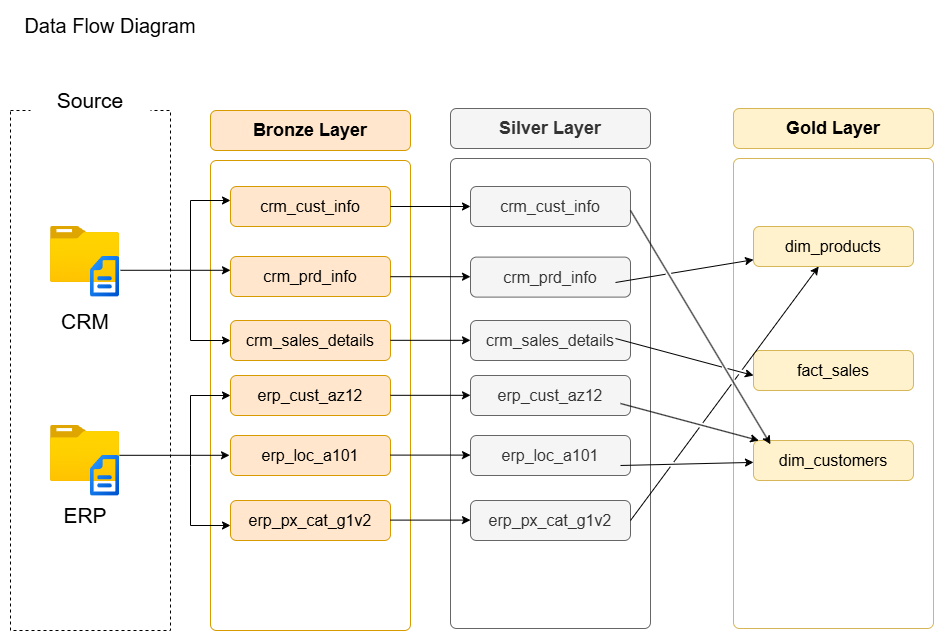

The diagram above was exported from draw.io. Its source (the exported page's mxGraphModel, read from the mxfile embedded in the PNG):
<mxGraphModel dx="1373" dy="819" grid="1" gridSize="10" guides="1" tooltips="1" connect="1" arrows="1" fold="1" page="1" pageScale="1" pageWidth="850" pageHeight="1100" math="0" shadow="0">
  <root>
    <mxCell id="0" />
    <mxCell id="1" parent="0" />
    <mxCell id="GJdSHkDTwIwZT7kJuFvP-1" parent="1" style="text;html=1;whiteSpace=wrap;strokeColor=none;fillColor=none;align=center;verticalAlign=middle;rounded=0;" value="&lt;font style=&quot;font-size: 20px;&quot;&gt;Data Flow Diagram&lt;/font&gt;" vertex="1">
      <mxGeometry height="50" width="220" x="30" y="90" as="geometry" />
    </mxCell>
    <mxCell id="GJdSHkDTwIwZT7kJuFvP-2" parent="1" style="rounded=0;whiteSpace=wrap;html=1;dashed=1;fillColor=none;" value="" vertex="1">
      <mxGeometry height="520" width="160" x="40" y="200" as="geometry" />
    </mxCell>
    <mxCell id="GJdSHkDTwIwZT7kJuFvP-5" parent="1" style="rounded=0;whiteSpace=wrap;html=1;fillColor=default;strokeColor=none;" value="&lt;font style=&quot;font-size: 21px;&quot;&gt;Source&lt;/font&gt;" vertex="1">
      <mxGeometry height="60" width="120" x="60" y="160" as="geometry" />
    </mxCell>
    <mxCell id="GJdSHkDTwIwZT7kJuFvP-7" parent="1" style="image;aspect=fixed;html=1;points=[];align=center;fontSize=12;image=img/lib/azure2/general/Folder_Blank.svg;" value="" vertex="1">
      <mxGeometry height="56.00000000000001" width="69" x="80" y="316" as="geometry" />
    </mxCell>
    <mxCell id="GJdSHkDTwIwZT7kJuFvP-12" parent="1" style="shape=image;editableCssRules=.*;verticalLabelPosition=bottom;labelBackgroundColor=default;verticalAlign=top;aspect=fixed;imageAspect=0;image=data:image/svg+xml,(base64 omitted: 1864 chars);" value="" vertex="1">
      <mxGeometry height="40.6" width="29" x="120" y="346" as="geometry" />
    </mxCell>
    <mxCell id="GJdSHkDTwIwZT7kJuFvP-13" parent="1" style="text;html=1;whiteSpace=wrap;strokeColor=none;fillColor=none;align=center;verticalAlign=middle;rounded=0;" value="&lt;font style=&quot;font-size: 21px;&quot;&gt;CRM&lt;/font&gt;" vertex="1">
      <mxGeometry height="30" width="60" x="84.5" y="396" as="geometry" />
    </mxCell>
    <mxCell id="GJdSHkDTwIwZT7kJuFvP-14" parent="1" style="image;aspect=fixed;html=1;points=[];align=center;fontSize=12;image=img/lib/azure2/general/Folder_Blank.svg;" value="" vertex="1">
      <mxGeometry height="56.00000000000001" width="69" x="80" y="515" as="geometry" />
    </mxCell>
    <mxCell id="GJdSHkDTwIwZT7kJuFvP-15" parent="1" style="shape=image;editableCssRules=.*;verticalLabelPosition=bottom;labelBackgroundColor=default;verticalAlign=top;aspect=fixed;imageAspect=0;image=data:image/svg+xml,(base64 omitted: 1864 chars);" value="" vertex="1">
      <mxGeometry height="40.6" width="29" x="120" y="545" as="geometry" />
    </mxCell>
    <mxCell id="GJdSHkDTwIwZT7kJuFvP-16" parent="1" style="text;html=1;whiteSpace=wrap;strokeColor=none;fillColor=none;align=center;verticalAlign=middle;rounded=0;" value="&lt;span style=&quot;font-size: 21px;&quot;&gt;ERP&lt;/span&gt;" vertex="1">
      <mxGeometry height="30" width="60" x="84.5" y="590" as="geometry" />
    </mxCell>
    <mxCell id="GJdSHkDTwIwZT7kJuFvP-21" parent="1" style="rounded=1;whiteSpace=wrap;html=1;fillColor=#ffe6cc;strokeColor=#d79b00;" value="&lt;font style=&quot;font-size: 18px;&quot;&gt;&lt;b&gt;Bronze Layer&lt;/b&gt;&lt;/font&gt;" vertex="1">
      <mxGeometry height="40" width="200" x="240" y="200" as="geometry" />
    </mxCell>
    <mxCell id="GJdSHkDTwIwZT7kJuFvP-22" parent="1" style="rounded=1;whiteSpace=wrap;html=1;arcSize=3;fillColor=none;strokeColor=#d79b00;" value="" vertex="1">
      <mxGeometry height="470" width="200" x="240" y="250" as="geometry" />
    </mxCell>
    <mxCell id="GJdSHkDTwIwZT7kJuFvP-23" parent="1" style="rounded=1;whiteSpace=wrap;html=1;fillColor=#f5f5f5;strokeColor=#666666;fontColor=#333333;fontStyle=1" value="&lt;font style=&quot;font-size: 18px;&quot;&gt;Silver Layer&lt;/font&gt;" vertex="1">
      <mxGeometry height="40" width="200" x="480" y="198" as="geometry" />
    </mxCell>
    <mxCell id="GJdSHkDTwIwZT7kJuFvP-24" parent="1" style="rounded=1;whiteSpace=wrap;html=1;arcSize=3;fillColor=none;strokeColor=#666666;fontColor=#333333;" value="" vertex="1">
      <mxGeometry height="470" width="200" x="480" y="248" as="geometry" />
    </mxCell>
    <mxCell id="GJdSHkDTwIwZT7kJuFvP-25" parent="1" style="rounded=1;whiteSpace=wrap;html=1;fillColor=#fff2cc;strokeColor=#d6b656;fontStyle=1" value="&lt;font style=&quot;font-size: 18px;&quot;&gt;Gold Layer&lt;/font&gt;" vertex="1">
      <mxGeometry height="40" width="200" x="763" y="198" as="geometry" />
    </mxCell>
    <mxCell id="GJdSHkDTwIwZT7kJuFvP-26" parent="1" style="rounded=1;whiteSpace=wrap;html=1;arcSize=3;fillColor=none;strokeColor=#d6b656;" value="" vertex="1">
      <mxGeometry height="470" width="200" x="763" y="248" as="geometry" />
    </mxCell>
    <mxCell id="GJdSHkDTwIwZT7kJuFvP-27" parent="1" style="rounded=1;whiteSpace=wrap;html=1;fillColor=#ffe6cc;strokeColor=#d79b00;" value="&lt;font style=&quot;font-size: 16px;&quot;&gt;crm_cust_info&lt;/font&gt;" vertex="1">
      <mxGeometry height="40" width="160" x="260" y="276" as="geometry" />
    </mxCell>
    <mxCell id="GJdSHkDTwIwZT7kJuFvP-28" parent="1" style="rounded=1;whiteSpace=wrap;html=1;fillColor=#ffe6cc;strokeColor=#d79b00;" value="&lt;span style=&quot;font-size: 16px;&quot;&gt;crm_prd_info&lt;/span&gt;" vertex="1">
      <mxGeometry height="40" width="160" x="260" y="346" as="geometry" />
    </mxCell>
    <mxCell id="GJdSHkDTwIwZT7kJuFvP-29" parent="1" style="rounded=1;whiteSpace=wrap;html=1;fillColor=#ffe6cc;strokeColor=#d79b00;" value="&lt;span style=&quot;font-size: 16px;&quot;&gt;crm_sales_details&lt;/span&gt;" vertex="1">
      <mxGeometry height="40" width="160" x="260" y="410" as="geometry" />
    </mxCell>
    <mxCell id="GJdSHkDTwIwZT7kJuFvP-30" parent="1" style="rounded=1;whiteSpace=wrap;html=1;fillColor=#ffe6cc;strokeColor=#d79b00;" value="&lt;span style=&quot;font-size: 16px;&quot;&gt;erp_cust_az12&lt;/span&gt;" vertex="1">
      <mxGeometry height="40" width="160" x="260" y="465" as="geometry" />
    </mxCell>
    <mxCell id="GJdSHkDTwIwZT7kJuFvP-31" parent="1" style="rounded=1;whiteSpace=wrap;html=1;fillColor=#ffe6cc;strokeColor=#d79b00;" value="&lt;span style=&quot;font-size: 16px;&quot;&gt;erp_loc_a101&lt;/span&gt;" vertex="1">
      <mxGeometry height="40" width="160" x="260" y="525" as="geometry" />
    </mxCell>
    <mxCell id="GJdSHkDTwIwZT7kJuFvP-32" parent="1" style="rounded=1;whiteSpace=wrap;html=1;fillColor=#ffe6cc;strokeColor=#d79b00;" value="&lt;span style=&quot;font-size: 16px;&quot;&gt;erp_px_cat_g1v2&lt;/span&gt;" vertex="1">
      <mxGeometry height="40" width="160" x="260" y="590" as="geometry" />
    </mxCell>
    <mxCell id="GJdSHkDTwIwZT7kJuFvP-33" parent="1" style="rounded=1;whiteSpace=wrap;html=1;fillColor=#f5f5f5;strokeColor=#666666;fontColor=#333333;" value="&lt;font style=&quot;font-size: 16px;&quot;&gt;crm_cust_info&lt;/font&gt;" vertex="1">
      <mxGeometry height="40" width="160" x="500" y="276" as="geometry" />
    </mxCell>
    <mxCell id="GJdSHkDTwIwZT7kJuFvP-34" parent="1" style="rounded=1;whiteSpace=wrap;html=1;fillColor=#f5f5f5;strokeColor=#666666;fontColor=#333333;" value="&lt;span style=&quot;font-size: 16px;&quot;&gt;crm_prd_info&lt;/span&gt;" vertex="1">
      <mxGeometry height="40" width="160" x="500" y="346.6" as="geometry" />
    </mxCell>
    <mxCell id="GJdSHkDTwIwZT7kJuFvP-35" parent="1" style="rounded=1;whiteSpace=wrap;html=1;fillColor=#f5f5f5;strokeColor=#666666;fontColor=#333333;" value="&lt;span style=&quot;font-size: 16px;&quot;&gt;crm_sales_details&lt;/span&gt;" vertex="1">
      <mxGeometry height="40" width="160" x="500" y="410" as="geometry" />
    </mxCell>
    <mxCell id="GJdSHkDTwIwZT7kJuFvP-36" parent="1" style="rounded=1;whiteSpace=wrap;html=1;fillColor=#f5f5f5;strokeColor=#666666;fontColor=#333333;" value="&lt;span style=&quot;font-size: 16px;&quot;&gt;erp_cust_az12&lt;/span&gt;" vertex="1">
      <mxGeometry height="40" width="160" x="500" y="465" as="geometry" />
    </mxCell>
    <mxCell id="GJdSHkDTwIwZT7kJuFvP-37" parent="1" style="rounded=1;whiteSpace=wrap;html=1;fillColor=#f5f5f5;strokeColor=#666666;fontColor=#333333;" value="&lt;span style=&quot;font-size: 16px;&quot;&gt;erp_loc_a101&lt;/span&gt;" vertex="1">
      <mxGeometry height="40" width="160" x="500" y="525" as="geometry" />
    </mxCell>
    <mxCell id="GJdSHkDTwIwZT7kJuFvP-38" parent="1" style="rounded=1;whiteSpace=wrap;html=1;fillColor=#f5f5f5;strokeColor=#666666;fontColor=#333333;" value="&lt;span style=&quot;font-size: 16px;&quot;&gt;erp_px_cat_g1v2&lt;/span&gt;" vertex="1">
      <mxGeometry height="40" width="160" x="500" y="590" as="geometry" />
    </mxCell>
    <mxCell id="GJdSHkDTwIwZT7kJuFvP-40" edge="1" parent="1" source="GJdSHkDTwIwZT7kJuFvP-29" style="endArrow=classic;startArrow=classic;html=1;rounded=0;exitX=0;exitY=0.5;exitDx=0;exitDy=0;" value="">
      <mxGeometry height="50" relative="1" width="50" as="geometry">
        <Array as="points">
          <mxPoint x="220" y="430" />
          <mxPoint x="220" y="360" />
          <mxPoint x="220" y="290" />
        </Array>
        <mxPoint x="210" y="340" as="sourcePoint" />
        <mxPoint x="260" y="290" as="targetPoint" />
      </mxGeometry>
    </mxCell>
    <mxCell id="GJdSHkDTwIwZT7kJuFvP-43" edge="1" parent="1" style="endArrow=classic;html=1;rounded=0;entryX=0;entryY=0.5;entryDx=0;entryDy=0;" value="">
      <mxGeometry height="50" relative="1" width="50" as="geometry">
        <mxPoint x="150" y="359.78" as="sourcePoint" />
        <mxPoint x="260" y="359.78" as="targetPoint" />
      </mxGeometry>
    </mxCell>
    <mxCell id="GJdSHkDTwIwZT7kJuFvP-44" edge="1" parent="1" style="endArrow=classic;startArrow=classic;html=1;rounded=0;exitX=0;exitY=0.5;exitDx=0;exitDy=0;" value="">
      <mxGeometry height="50" relative="1" width="50" as="geometry">
        <Array as="points">
          <mxPoint x="220" y="615" />
          <mxPoint x="220" y="555" />
          <mxPoint x="220" y="485" />
        </Array>
        <mxPoint x="260" y="615" as="sourcePoint" />
        <mxPoint x="260" y="485" as="targetPoint" />
      </mxGeometry>
    </mxCell>
    <mxCell id="GJdSHkDTwIwZT7kJuFvP-45" edge="1" parent="1" style="endArrow=classic;html=1;rounded=0;entryX=0;entryY=0.5;entryDx=0;entryDy=0;" value="">
      <mxGeometry height="50" relative="1" width="50" as="geometry">
        <mxPoint x="149" y="544.8" as="sourcePoint" />
        <mxPoint x="259" y="544.8" as="targetPoint" />
      </mxGeometry>
    </mxCell>
    <mxCell id="GJdSHkDTwIwZT7kJuFvP-46" edge="1" parent="1" source="GJdSHkDTwIwZT7kJuFvP-27" style="endArrow=classic;html=1;rounded=0;entryX=0;entryY=0.5;entryDx=0;entryDy=0;exitX=1;exitY=0.5;exitDx=0;exitDy=0;" target="GJdSHkDTwIwZT7kJuFvP-33" value="">
      <mxGeometry height="50" relative="1" width="50" as="geometry">
        <mxPoint x="410" y="295.40999999999997" as="sourcePoint" />
        <mxPoint x="520" y="295.40999999999997" as="targetPoint" />
      </mxGeometry>
    </mxCell>
    <mxCell id="GJdSHkDTwIwZT7kJuFvP-47" edge="1" parent="1" style="endArrow=classic;html=1;rounded=0;entryX=0;entryY=0.5;entryDx=0;entryDy=0;exitX=1;exitY=0.5;exitDx=0;exitDy=0;" value="">
      <mxGeometry height="50" relative="1" width="50" as="geometry">
        <mxPoint x="420" y="366.2" as="sourcePoint" />
        <mxPoint x="500" y="366.2" as="targetPoint" />
      </mxGeometry>
    </mxCell>
    <mxCell id="GJdSHkDTwIwZT7kJuFvP-48" edge="1" parent="1" style="endArrow=classic;html=1;rounded=0;entryX=0;entryY=0.5;entryDx=0;entryDy=0;exitX=1;exitY=0.5;exitDx=0;exitDy=0;" value="">
      <mxGeometry height="50" relative="1" width="50" as="geometry">
        <mxPoint x="420" y="429.81" as="sourcePoint" />
        <mxPoint x="500" y="429.81" as="targetPoint" />
      </mxGeometry>
    </mxCell>
    <mxCell id="GJdSHkDTwIwZT7kJuFvP-49" edge="1" parent="1" style="endArrow=classic;html=1;rounded=0;entryX=0;entryY=0.5;entryDx=0;entryDy=0;exitX=1;exitY=0.5;exitDx=0;exitDy=0;" value="">
      <mxGeometry height="50" relative="1" width="50" as="geometry">
        <mxPoint x="420" y="484.81" as="sourcePoint" />
        <mxPoint x="500" y="484.81" as="targetPoint" />
      </mxGeometry>
    </mxCell>
    <mxCell id="GJdSHkDTwIwZT7kJuFvP-50" edge="1" parent="1" style="endArrow=classic;html=1;rounded=0;entryX=0;entryY=0.5;entryDx=0;entryDy=0;exitX=1;exitY=0.5;exitDx=0;exitDy=0;" value="">
      <mxGeometry height="50" relative="1" width="50" as="geometry">
        <mxPoint x="420" y="544.6" as="sourcePoint" />
        <mxPoint x="500" y="544.6" as="targetPoint" />
      </mxGeometry>
    </mxCell>
    <mxCell id="GJdSHkDTwIwZT7kJuFvP-51" edge="1" parent="1" style="endArrow=classic;html=1;rounded=0;entryX=0;entryY=0.5;entryDx=0;entryDy=0;exitX=1;exitY=0.5;exitDx=0;exitDy=0;" value="">
      <mxGeometry height="50" relative="1" width="50" as="geometry">
        <mxPoint x="420" y="609.6" as="sourcePoint" />
        <mxPoint x="500" y="609.6" as="targetPoint" />
      </mxGeometry>
    </mxCell>
    <mxCell id="AuhgD8S6oY1dbwlSbTIG-1" parent="1" style="rounded=1;whiteSpace=wrap;html=1;fillColor=#fff2cc;strokeColor=#d6b656;" value="&lt;span style=&quot;font-size: 16px;&quot;&gt;dim_products&lt;/span&gt;" vertex="1">
      <mxGeometry height="40" width="160" x="783" y="316" as="geometry" />
    </mxCell>
    <mxCell id="AuhgD8S6oY1dbwlSbTIG-2" parent="1" style="rounded=1;whiteSpace=wrap;html=1;fillColor=#fff2cc;strokeColor=#d6b656;" value="&lt;span style=&quot;font-size: 16px;&quot;&gt;dim_customers&lt;/span&gt;" vertex="1">
      <mxGeometry height="40" width="160" x="783" y="530" as="geometry" />
    </mxCell>
    <mxCell id="AuhgD8S6oY1dbwlSbTIG-3" parent="1" style="rounded=1;whiteSpace=wrap;html=1;fillColor=#fff2cc;strokeColor=#d6b656;" value="&lt;font style=&quot;font-size: 16px;&quot;&gt;fact_sales&lt;/font&gt;" vertex="1">
      <mxGeometry height="40" width="160" x="783" y="440" as="geometry" />
    </mxCell>
    <mxCell id="AuhgD8S6oY1dbwlSbTIG-15" edge="1" parent="1" style="endArrow=classic;html=1;rounded=0;entryX=0.106;entryY=0.093;entryDx=0;entryDy=0;entryPerimeter=0;jumpStyle=gap;" target="AuhgD8S6oY1dbwlSbTIG-2" value="">
      <mxGeometry height="50" relative="1" width="50" as="geometry">
        <mxPoint x="660" y="300" as="sourcePoint" />
        <mxPoint x="730" y="450" as="targetPoint" />
      </mxGeometry>
    </mxCell>
    <mxCell id="AuhgD8S6oY1dbwlSbTIG-16" edge="1" parent="1" style="endArrow=classic;html=1;rounded=0;jumpStyle=gap;" target="AuhgD8S6oY1dbwlSbTIG-2" value="">
      <mxGeometry height="50" relative="1" width="50" as="geometry">
        <mxPoint x="650" y="555" as="sourcePoint" />
        <mxPoint x="700" y="505" as="targetPoint" />
      </mxGeometry>
    </mxCell>
    <mxCell id="AuhgD8S6oY1dbwlSbTIG-17" edge="1" parent="1" style="endArrow=classic;html=1;rounded=0;jumpStyle=gap;" target="AuhgD8S6oY1dbwlSbTIG-2" value="">
      <mxGeometry height="50" relative="1" width="50" as="geometry">
        <mxPoint x="650" y="493" as="sourcePoint" />
        <mxPoint x="783" y="490" as="targetPoint" />
      </mxGeometry>
    </mxCell>
    <mxCell id="AuhgD8S6oY1dbwlSbTIG-18" edge="1" parent="1" style="endArrow=classic;html=1;rounded=0;jumpStyle=gap;" value="">
      <mxGeometry height="50" relative="1" width="50" as="geometry">
        <mxPoint x="645" y="428" as="sourcePoint" />
        <mxPoint x="783" y="465" as="targetPoint" />
      </mxGeometry>
    </mxCell>
    <mxCell id="AuhgD8S6oY1dbwlSbTIG-19" edge="1" parent="1" source="GJdSHkDTwIwZT7kJuFvP-38" style="endArrow=classic;html=1;rounded=0;exitX=1;exitY=0.5;exitDx=0;exitDy=0;jumpStyle=gap;" target="AuhgD8S6oY1dbwlSbTIG-1" value="">
      <mxGeometry height="50" relative="1" width="50" as="geometry">
        <mxPoint x="730" y="410" as="sourcePoint" />
        <mxPoint x="870" y="644" as="targetPoint" />
      </mxGeometry>
    </mxCell>
    <mxCell id="AuhgD8S6oY1dbwlSbTIG-20" edge="1" parent="1" style="endArrow=classic;html=1;rounded=0;jumpStyle=gap;" target="AuhgD8S6oY1dbwlSbTIG-1" value="">
      <mxGeometry height="50" relative="1" width="50" as="geometry">
        <mxPoint x="645" y="372" as="sourcePoint" />
        <mxPoint x="783" y="409" as="targetPoint" />
      </mxGeometry>
    </mxCell>
  </root>
</mxGraphModel>